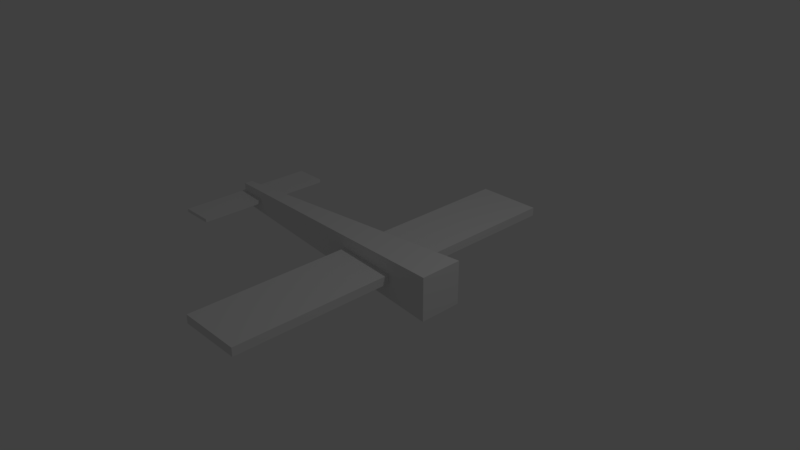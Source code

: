 # Source: PlaceholderPlane.blend  (saved by Blender 2.79.0; exported with 4.5.12 LTS)
import bpy
from mathutils import Matrix  # noqa: F401  (used for matrix-valued properties, if any)

bpy.ops.wm.read_factory_settings(use_empty=True)
scene = bpy.context.scene
scene.name = 'Scene'

# ---- collections
col_collection_1 = bpy.data.collections.new('Collection 1'); scene.collection.children.link(col_collection_1)

# ---- materials (node trees are filled in below, after node groups)
mat_material = bpy.data.materials.new('Material')
mat_material.alpha_threshold = 0.0
mat_material.use_transparent_shadow = False
mat_material.roughness = 0.5
mat_material.line_color = (0.0, 0.0, 0.0, 1.0)

# ---- material node trees

# ---- world
world_world = bpy.data.worlds.new('World'); scene.world = world_world
world_world.color = (0.05088, 0.05088, 0.05088)
world_world.use_sun_shadow = False
world_world.sun_shadow_jitter_overblur = 0.0
world_world.cycles.sampling_method = 'MANUAL'

# ---- cameras
cam_camera = bpy.data.cameras.new('Camera')
cam_camera.clip_end = 100.0
cam_camera.lens = 35.0
cam_camera.sensor_width = 32.0
cam_camera.sensor_height = 18.0
cam_camera.ortho_scale = 7.314
cam_camera.dof.focus_distance = 0.0
cam_camera.dof.aperture_fstop = 128.0

# ---- lights
light_lamp = bpy.data.lights.new('Lamp', 'POINT')
light_lamp.transmission_factor = 0.0
light_lamp.cutoff_distance = 30.0
light_lamp.energy = 100.0
light_lamp.shadow_buffer_clip_start = 1.001
light_lamp.shadow_soft_size = 0.1
light_lamp.shadow_maximum_resolution = 0.006
light_lamp.use_absolute_resolution = True

# ---- meshes
me_cube = bpy.data.meshes.new('Cube')
me_cube.from_pydata([(-2.689, 0.00905, -0.15), (1.289, 0.04525, -0.3), (1.289, -0.04525, -0.3), (-2.689, -0.00905, -0.15), (-2.689, 0.00905, 0.15), (1.289, 0.04525, 0.3), (1.289, -0.04525, 0.3), (-2.689, -0.00905, 0.15), (0.65, -0.3801, 0.06), (0.65, -0.3801, -0.06), (-0.25, -0.3801, 0.06), (-0.25, -0.3801, -0.06), (0.65, 0.3801, 0.06), (0.65, 0.3801, -0.06), (-0.25, 0.3801, 0.06), (-0.25, 0.3801, -0.06), (-2.266, -0.152, 0.024), (-2.266, -0.152, -0.024), (-2.734, -0.152, 0.024), (-2.734, -0.152, -0.024), (-2.266, 0.152, 0.024), (-2.266, 0.152, -0.024), (-2.734, 0.152, 0.024), (-2.734, 0.152, -0.024)], [], [(0, 1, 2, 3), (4, 7, 6, 5), (0, 4, 5, 1), (1, 5, 6, 2), (2, 6, 7, 3), (4, 0, 3, 7), (8, 10, 11, 9), (10, 14, 15, 11), (14, 12, 13, 15), (12, 8, 9, 13), (10, 8, 12, 14), (15, 13, 9, 11), (16, 18, 19, 17), (18, 22, 23, 19), (22, 20, 21, 23), (20, 16, 17, 21), (18, 16, 20, 22), (23, 21, 17, 19)])
me_cube.materials.append(mat_material)
me_cube.use_remesh_preserve_volume = False
me_cube.use_remesh_preserve_attributes = False
me_cube.use_mirror_vertex_groups = False
me_cube.update()

# ---- objects
ob_lamp = bpy.data.objects.new('Lamp', light_lamp)
ob_camera = bpy.data.objects.new('Camera', cam_camera)
ob_plane = bpy.data.objects.new('Plane', me_cube)

# ---- transforms, parenting, visibility, modifiers, constraints
ob_lamp.location = (4.076, 1.005, 5.904)
ob_lamp.rotation_euler = (0.6503, 0.05522, 1.866)
ob_lamp.lock_rotations_4d = False
ob_lamp.empty_display_type = 'ARROWS'
ob_lamp.color = (0.0, 0.0, 0.0, 0.0)
ob_lamp.lineart.crease_threshold = 0.0
ob_camera.location = (7.481, -6.508, 5.344)
ob_camera.rotation_euler = (1.109, 0.0, 0.8149)
ob_camera.lock_rotations_4d = False
ob_camera.empty_display_type = 'ARROWS'
ob_camera.color = (0.0, 0.0, 0.0, 0.0)
ob_camera.display_type = 'WIRE'
ob_camera.lineart.crease_threshold = 0.0
ob_plane.location = (0.0, 0.0, 0.0)
ob_plane.scale = (1.0, 6.63, 1.0)
ob_plane.lock_rotations_4d = False
ob_plane.empty_display_type = 'ARROWS'
ob_plane.lineart.crease_threshold = 0.0

# ---- collection membership
col_collection_1.objects.link(ob_lamp)
col_collection_1.objects.link(ob_camera)
col_collection_1.objects.link(ob_plane)

# ---- scene / render settings (as saved in the file)
scene.camera = ob_camera
scene.frame_start = 1; scene.frame_end = 250; scene.frame_set(1)
scene.render.engine = 'BLENDER_EEVEE_NEXT'
scene.render.resolution_percentage = 50
scene.render.dither_intensity = 0.0
scene.cycles.use_denoising = False
scene.cycles.samples = 128
scene.cycles.sampling_pattern = 'TABULATED_SOBOL'
scene.cycles.use_adaptive_sampling = False
scene.cycles.use_light_tree = False
scene.cycles.blur_glossy = 0.0
scene.cycles.sample_clamp_indirect = 0.0
scene.view_settings.view_transform = 'Standard'
bpy.context.view_layer.update()
